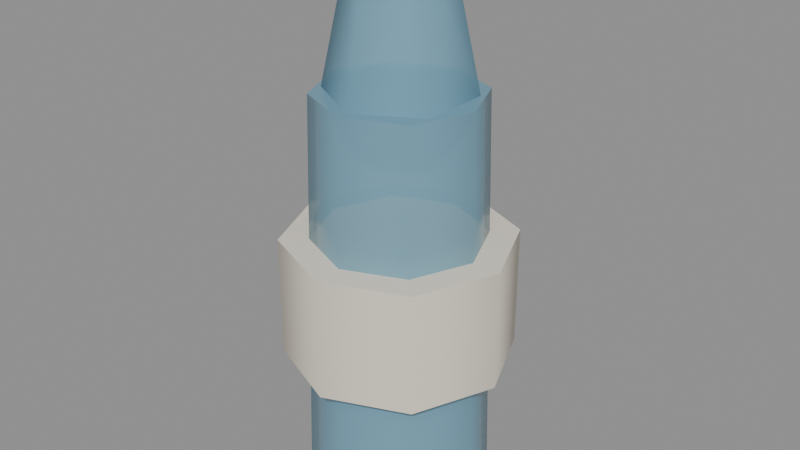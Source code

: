 # Source: good-water.blend  (saved by Blender 5.3.31; exported with 4.5.12 LTS)
import bpy
from mathutils import Matrix  # noqa: F401  (used for matrix-valued properties, if any)

bpy.ops.wm.read_factory_settings(use_empty=True)
scene = bpy.context.scene
scene.name = 'Scene'

# ---- materials (node trees are filled in below, after node groups)
mat_7ab0c8_rough_0_2_alpha_0_7 = bpy.data.materials.new('#7ab0c8 rough 0.2 alpha 0.7')
mat_7ab0c8_rough_0_2_alpha_0_7.surface_render_method = 'BLENDED'
mat_7ab0c8_rough_0_2_alpha_0_7.blend_method = 'BLEND'
mat_7ab0c8_rough_0_2_alpha_0_7.use_backface_culling = True
mat_7ab0c8_rough_0_2_alpha_0_7.diffuse_color = (0.1946, 0.4342, 0.5776, 0.7)
mat_7ab0c8_alpha_0_7 = bpy.data.materials.new('#7ab0c8 alpha 0.7')
mat_7ab0c8_alpha_0_7.surface_render_method = 'BLENDED'
mat_7ab0c8_alpha_0_7.blend_method = 'BLEND'
mat_7ab0c8_alpha_0_7.use_backface_culling = True
mat_7ab0c8_alpha_0_7.diffuse_color = (0.1946, 0.4342, 0.5776, 0.7)
mat_e8e0d0 = bpy.data.materials.new('#e8e0d0')
mat_e8e0d0.use_backface_culling = True
mat_e8e0d0.diffuse_color = (0.807, 0.7454, 0.6308, 1.0)

# ---- material node trees
mat_7ab0c8_rough_0_2_alpha_0_7.use_nodes = True; mat_7ab0c8_rough_0_2_alpha_0_7.node_tree.nodes.clear()
_N = mat_7ab0c8_rough_0_2_alpha_0_7.node_tree.nodes; _L = mat_7ab0c8_rough_0_2_alpha_0_7.node_tree.links
n0 = _N.new('ShaderNodeBsdfPrincipled'); n0.name = 'Principled BSDF'; n0.location = (-200, 100)
n0.inputs[0].default_value = (0.1946, 0.4342, 0.5776, 1.0)
n0.inputs[2].default_value = 0.2
n0.inputs[4].default_value = 0.7
n0.inputs[10].default_value = 0.005
n1 = _N.new('ShaderNodeOutputMaterial'); n1.name = 'Material Output'; n1.location = (200, 100)
_L.new(n0.outputs[0], n1.inputs[0])
n1.is_active_output = True
mat_7ab0c8_alpha_0_7.use_nodes = True; mat_7ab0c8_alpha_0_7.node_tree.nodes.clear()
_N = mat_7ab0c8_alpha_0_7.node_tree.nodes; _L = mat_7ab0c8_alpha_0_7.node_tree.links
n0 = _N.new('ShaderNodeBsdfPrincipled'); n0.name = 'Principled BSDF'; n0.location = (-200, 100)
n0.inputs[0].default_value = (0.1946, 0.4342, 0.5776, 1.0)
n0.inputs[2].default_value = 0.9
n0.inputs[4].default_value = 0.7
n0.inputs[10].default_value = 0.005
n1 = _N.new('ShaderNodeOutputMaterial'); n1.name = 'Material Output'; n1.location = (200, 100)
_L.new(n0.outputs[0], n1.inputs[0])
n1.is_active_output = True
mat_e8e0d0.use_nodes = True; mat_e8e0d0.node_tree.nodes.clear()
_N = mat_e8e0d0.node_tree.nodes; _L = mat_e8e0d0.node_tree.links
n0 = _N.new('ShaderNodeBsdfPrincipled'); n0.name = 'Principled BSDF'; n0.location = (-200, 100)
n0.inputs[0].default_value = (0.807, 0.7454, 0.6308, 1.0)
n0.inputs[2].default_value = 0.9
n0.inputs[10].default_value = 0.005
n1 = _N.new('ShaderNodeOutputMaterial'); n1.name = 'Material Output'; n1.location = (200, 100)
_L.new(n0.outputs[0], n1.inputs[0])
n1.is_active_output = True

# ---- meshes
me_7ab0c8_rough_0_2_alpha_0_7 = bpy.data.meshes.new('#7ab0c8 rough 0.2 alpha 0.7')
me_7ab0c8_rough_0_2_alpha_0_7.from_pydata([(0.0, 0.045, 0.0), (0.0, 0.04, 0.2), (0.03182, 0.03182, 0.0), (0.02828, 0.02828, 0.2), (0.045, -4.371e-09, 0.0), (0.04, 4.371e-09, 0.2), (0.03182, -0.03182, 0.0), (0.02828, -0.02828, 0.2), (0.0, -0.045, 0.0), (0.0, -0.04, 0.2), (-0.03182, -0.03182, 0.0), (-0.02828, -0.02828, 0.2), (-0.045, -4.371e-09, 0.0), (-0.04, 4.371e-09, 0.2), (-0.03182, 0.03182, 0.0), (-0.02828, 0.02828, 0.2)], [], [(0, 1, 3, 2), (2, 3, 5, 4), (4, 5, 7, 6), (6, 7, 9, 8), (8, 9, 11, 10), (10, 11, 13, 12), (3, 1, 15, 13, 11, 9, 7, 5), (12, 13, 15, 14), (14, 15, 1, 0), (0, 2, 4, 6, 8, 10, 12, 14)])
me_7ab0c8_rough_0_2_alpha_0_7.polygons.foreach_set('use_smooth', [1, 1, 1, 1, 1, 1, 0, 1, 1, 0])
_k = set([(0, 2), (0, 14), (1, 3), (1, 15), (2, 4), (3, 5), (4, 6), (5, 7), (6, 8), (7, 9), (8, 10), (9, 11), (10, 12), (11, 13), (12, 14), (13, 15)])
me_7ab0c8_rough_0_2_alpha_0_7.attributes.new('sharp_edge', 'BOOLEAN', 'EDGE').data.foreach_set('value', [ (min(e.vertices), max(e.vertices)) in _k for e in me_7ab0c8_rough_0_2_alpha_0_7.edges])
me_7ab0c8_rough_0_2_alpha_0_7.materials.append(mat_7ab0c8_rough_0_2_alpha_0_7)
me_7ab0c8_rough_0_2_alpha_0_7.update()
me_7ab0c8_alpha_0_7 = bpy.data.meshes.new('#7ab0c8 alpha 0.7')
me_7ab0c8_alpha_0_7.from_pydata([(0.0, 0.035, 0.2), (0.0, 0.02, 0.27), (0.03031, 0.0175, 0.2), (0.01732, 0.01, 0.27), (0.03031, -0.0175, 0.2), (0.01732, -0.01, 0.27), (0.0, -0.035, 0.2), (0.0, -0.02, 0.27), (-0.03031, -0.0175, 0.2), (-0.01732, -0.01, 0.27), (-0.03031, 0.0175, 0.2), (-0.01732, 0.01, 0.27)], [], [(0, 1, 3, 2), (2, 3, 5, 4), (4, 5, 7, 6), (6, 7, 9, 8), (3, 1, 11, 9, 7, 5), (8, 9, 11, 10), (10, 11, 1, 0), (0, 2, 4, 6, 8, 10)])
me_7ab0c8_alpha_0_7.polygons.foreach_set('use_smooth', [1, 1, 1, 1, 0, 1, 1, 0])
_k = set([(0, 2), (0, 10), (1, 3), (1, 11), (2, 4), (3, 5), (4, 6), (5, 7), (6, 8), (7, 9), (8, 10), (9, 11)])
me_7ab0c8_alpha_0_7.attributes.new('sharp_edge', 'BOOLEAN', 'EDGE').data.foreach_set('value', [ (min(e.vertices), max(e.vertices)) in _k for e in me_7ab0c8_alpha_0_7.edges])
me_7ab0c8_alpha_0_7.materials.append(mat_7ab0c8_alpha_0_7)
me_7ab0c8_alpha_0_7.update()
me_e8e0d0_noshadow = bpy.data.meshes.new('#e8e0d0_noshadow')
me_e8e0d0_noshadow.from_pydata([(0.0, 0.056, 0.07), (0.0, 0.056, 0.13), (0.0396, 0.0396, 0.07), (0.0396, 0.0396, 0.13), (0.056, -1.311e-09, 0.07), (0.056, 1.311e-09, 0.13), (0.0396, -0.0396, 0.07), (0.0396, -0.0396, 0.13), (0.0, -0.056, 0.07), (0.0, -0.056, 0.13), (-0.0396, -0.0396, 0.07), (-0.0396, -0.0396, 0.13), (-0.056, -1.311e-09, 0.07), (-0.056, 1.311e-09, 0.13), (-0.0396, 0.0396, 0.07), (-0.0396, 0.0396, 0.13)], [], [(0, 1, 3, 2), (2, 3, 5, 4), (4, 5, 7, 6), (6, 7, 9, 8), (8, 9, 11, 10), (10, 11, 13, 12), (3, 1, 15, 13, 11, 9, 7, 5), (12, 13, 15, 14), (14, 15, 1, 0), (0, 2, 4, 6, 8, 10, 12, 14)])
me_e8e0d0_noshadow.polygons.foreach_set('use_smooth', [1, 1, 1, 1, 1, 1, 0, 1, 1, 0])
_k = set([(0, 2), (0, 14), (1, 3), (1, 15), (2, 4), (3, 5), (4, 6), (5, 7), (6, 8), (7, 9), (8, 10), (9, 11), (10, 12), (11, 13), (12, 14), (13, 15)])
me_e8e0d0_noshadow.attributes.new('sharp_edge', 'BOOLEAN', 'EDGE').data.foreach_set('value', [ (min(e.vertices), max(e.vertices)) in _k for e in me_e8e0d0_noshadow.edges])
me_e8e0d0_noshadow.materials.append(mat_e8e0d0)
me_e8e0d0_noshadow.update()

# ---- objects
ob_7ab0c8_rough_0_2_alpha_0_7 = bpy.data.objects.new('#7ab0c8 rough 0.2 alpha 0.7', me_7ab0c8_rough_0_2_alpha_0_7)
ob_7ab0c8_alpha_0_7 = bpy.data.objects.new('#7ab0c8 alpha 0.7', me_7ab0c8_alpha_0_7)
ob_e8e0d0_noshadow = bpy.data.objects.new('#e8e0d0_noshadow', me_e8e0d0_noshadow)

# ---- transforms, parenting, visibility, modifiers, constraints
ob_7ab0c8_rough_0_2_alpha_0_7.location = (0.0, 0.0, 0.0)
ob_7ab0c8_alpha_0_7.location = (0.0, 0.0, 0.0)
ob_e8e0d0_noshadow.location = (0.0, 0.0, 0.0)

# ---- collection membership
scene.collection.objects.link(ob_7ab0c8_rough_0_2_alpha_0_7)
scene.collection.objects.link(ob_7ab0c8_alpha_0_7)
scene.collection.objects.link(ob_e8e0d0_noshadow)

# ---- scene / render settings (as saved in the file)
scene.frame_start = 1; scene.frame_end = 250; scene.frame_set(1)
scene.render.engine = 'BLENDER_EEVEE_NEXT'
scene.render.bake_bias = 0.0
scene.render.bake_samples = 0
scene.render.compositor_device = 'GPU'
scene.eevee.use_volume_custom_range = False
scene.eevee.fast_gi_thickness_near = 0.1
scene.eevee.fast_gi_thickness_far = 0.0
scene.eevee.ray_tracing_options.screen_trace_thickness = 0.1
bpy.context.view_layer.update()

# ---- added for rendering (the .blend has no active camera and no usable light): camera, sun + grey world if the file has none
cam_auto = bpy.data.cameras.new('AutoCamera')
cam_auto.lens = 50.0
cam_auto.sensor_width = 36.0
cam_auto.clip_end = 1000.0
ob_auto_camera = bpy.data.objects.new('AutoCamera', cam_auto)
scene.collection.objects.link(ob_auto_camera)
ob_auto_camera.location = (0.289623, -0.347548, 0.366699)
ob_auto_camera.rotation_euler = (1.09748, -7.21219e-08, 0.694738)
scene.camera = ob_auto_camera
light_auto_sun = bpy.data.lights.new('AutoSun', 'SUN')
light_auto_sun.energy = 3.0
light_auto_sun.angle = 0.0523599
ob_auto_sun = bpy.data.objects.new('AutoSun', light_auto_sun)
scene.collection.objects.link(ob_auto_sun)
ob_auto_sun.rotation_euler = (0.872665, 0.174533, 0.523599)
if scene.world is None:
    world_auto = bpy.data.worlds.new('AutoWorld')
    world_auto.color = (0.3, 0.3, 0.3)
    scene.world = world_auto
bpy.context.view_layer.update()
